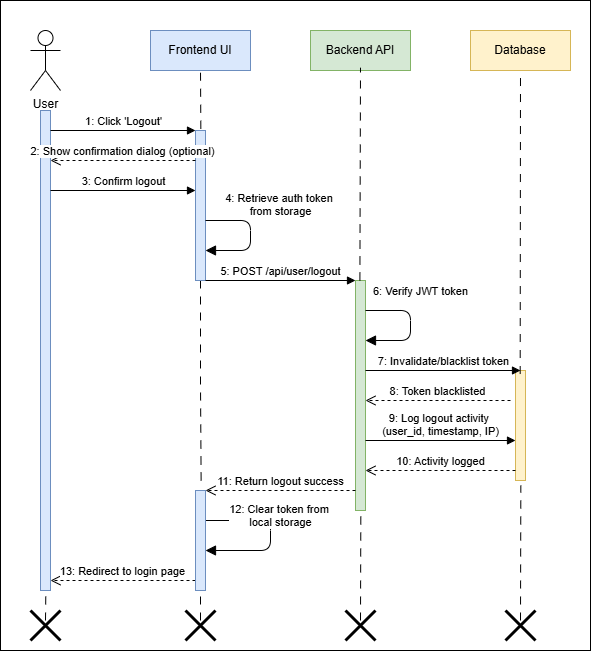

The diagram above was exported from draw.io. Its source (the exported page's mxGraphModel, read from the mxfile embedded in the PNG):
<mxGraphModel dx="1042" dy="634" grid="1" gridSize="10" guides="1" tooltips="1" connect="1" arrows="1" fold="1" page="1" pageScale="1" pageWidth="850" pageHeight="1100" math="0" shadow="0">
  <root>
    <mxCell id="0" />
    <mxCell id="1" parent="0" />
    <mxCell id="u7OYfrXtOj9I2ahFVFD0-44" value="" style="rounded=0;whiteSpace=wrap;html=1;" parent="1" vertex="1">
      <mxGeometry x="30" y="10" width="590" height="650" as="geometry" />
    </mxCell>
    <mxCell id="u7OYfrXtOj9I2ahFVFD0-1" value="User" style="shape=umlActor;verticalLabelPosition=bottom;verticalAlign=top;html=1;outlineConnect=0;" parent="1" vertex="1">
      <mxGeometry x="60" y="40" width="30" height="60" as="geometry" />
    </mxCell>
    <mxCell id="u7OYfrXtOj9I2ahFVFD0-2" value="" style="html=1;points=[];perimeter=orthogonalPerimeter;fillColor=#dae8fc;strokeColor=#6c8ebf;" parent="1" vertex="1">
      <mxGeometry x="70" y="120" width="10" height="480" as="geometry" />
    </mxCell>
    <mxCell id="u7OYfrXtOj9I2ahFVFD0-3" value="Frontend UI" style="rounded=0;whiteSpace=wrap;html=1;fillColor=#dae8fc;strokeColor=#6c8ebf;" parent="1" vertex="1">
      <mxGeometry x="180" y="40" width="100" height="40" as="geometry" />
    </mxCell>
    <mxCell id="u7OYfrXtOj9I2ahFVFD0-30" value="" style="edgeStyle=orthogonalEdgeStyle;rounded=0;orthogonalLoop=1;jettySize=auto;html=1;entryX=0.567;entryY=-0.028;entryDx=0;entryDy=0;entryPerimeter=0;endArrow=none;endFill=0;dashed=1;dashPattern=8 8;" parent="1" source="u7OYfrXtOj9I2ahFVFD0-4" target="u7OYfrXtOj9I2ahFVFD0-26" edge="1">
      <mxGeometry relative="1" as="geometry">
        <mxPoint x="230" y="370" as="targetPoint" />
      </mxGeometry>
    </mxCell>
    <mxCell id="u7OYfrXtOj9I2ahFVFD0-4" value="" style="html=1;points=[];perimeter=orthogonalPerimeter;fillColor=#dae8fc;strokeColor=#6c8ebf;" parent="1" vertex="1">
      <mxGeometry x="225" y="140" width="10" height="150" as="geometry" />
    </mxCell>
    <mxCell id="u7OYfrXtOj9I2ahFVFD0-5" value="Backend API" style="rounded=0;whiteSpace=wrap;html=1;fillColor=#d5e8d4;strokeColor=#82b366;" parent="1" vertex="1">
      <mxGeometry x="340" y="40" width="100" height="40" as="geometry" />
    </mxCell>
    <mxCell id="u7OYfrXtOj9I2ahFVFD0-6" value="" style="html=1;points=[];perimeter=orthogonalPerimeter;fillColor=#d5e8d4;strokeColor=#82b366;" parent="1" vertex="1">
      <mxGeometry x="385" y="290" width="10" height="230" as="geometry" />
    </mxCell>
    <mxCell id="u7OYfrXtOj9I2ahFVFD0-7" value="Database" style="rounded=0;whiteSpace=wrap;html=1;fillColor=#fff2cc;strokeColor=#d6b656;" parent="1" vertex="1">
      <mxGeometry x="500" y="40" width="100" height="40" as="geometry" />
    </mxCell>
    <mxCell id="u7OYfrXtOj9I2ahFVFD0-8" value="" style="html=1;points=[];perimeter=orthogonalPerimeter;fillColor=#fff2cc;strokeColor=#d6b656;" parent="1" vertex="1">
      <mxGeometry x="545" y="380" width="10" height="110" as="geometry" />
    </mxCell>
    <mxCell id="u7OYfrXtOj9I2ahFVFD0-11" value="1: Click 'Logout'" style="html=1;verticalAlign=bottom;endArrow=block;entryX=0;entryY=0;" parent="1" edge="1">
      <mxGeometry width="80" relative="1" as="geometry">
        <mxPoint x="80" y="140" as="sourcePoint" />
        <mxPoint x="225" y="140" as="targetPoint" />
      </mxGeometry>
    </mxCell>
    <mxCell id="u7OYfrXtOj9I2ahFVFD0-12" value="2: Show confirmation dialog (optional)" style="html=1;verticalAlign=bottom;endArrow=open;dashed=1;endSize=8;" parent="1" edge="1">
      <mxGeometry relative="1" as="geometry">
        <mxPoint x="225" y="170" as="sourcePoint" />
        <mxPoint x="80" y="170" as="targetPoint" />
      </mxGeometry>
    </mxCell>
    <mxCell id="u7OYfrXtOj9I2ahFVFD0-13" value="3: Confirm logout" style="html=1;verticalAlign=bottom;endArrow=block;" parent="1" edge="1">
      <mxGeometry width="80" relative="1" as="geometry">
        <mxPoint x="80" y="200" as="sourcePoint" />
        <mxPoint x="225" y="200" as="targetPoint" />
      </mxGeometry>
    </mxCell>
    <mxCell id="u7OYfrXtOj9I2ahFVFD0-14" value="4: Retrieve auth token&amp;nbsp;&lt;div&gt;from storage&lt;/div&gt;" style="html=1;verticalAlign=bottom;endArrow=block;endSize=8;" parent="1" edge="1">
      <mxGeometry x="-0.25" y="30" width="80" relative="1" as="geometry">
        <mxPoint x="235" y="230" as="sourcePoint" />
        <mxPoint x="235" y="260" as="targetPoint" />
        <Array as="points">
          <mxPoint x="280" y="230" />
          <mxPoint x="280" y="260" />
        </Array>
        <mxPoint as="offset" />
      </mxGeometry>
    </mxCell>
    <mxCell id="u7OYfrXtOj9I2ahFVFD0-15" value="5: POST /api/user/logout" style="html=1;verticalAlign=bottom;endArrow=block;" parent="1" edge="1">
      <mxGeometry width="80" relative="1" as="geometry">
        <mxPoint x="235" y="290" as="sourcePoint" />
        <mxPoint x="385" y="290" as="targetPoint" />
      </mxGeometry>
    </mxCell>
    <mxCell id="u7OYfrXtOj9I2ahFVFD0-16" value="6: Verify JWT token" style="html=1;verticalAlign=bottom;endArrow=block;endSize=8;" parent="1" edge="1">
      <mxGeometry x="-0.25" y="14" width="80" relative="1" as="geometry">
        <mxPoint x="395" y="320" as="sourcePoint" />
        <mxPoint x="395" y="350" as="targetPoint" />
        <Array as="points">
          <mxPoint x="440" y="320" />
          <mxPoint x="440" y="350" />
        </Array>
        <mxPoint x="-4" y="-10" as="offset" />
      </mxGeometry>
    </mxCell>
    <mxCell id="u7OYfrXtOj9I2ahFVFD0-17" value="7: Invalidate/blacklist token" style="html=1;verticalAlign=bottom;endArrow=block;" parent="1" edge="1">
      <mxGeometry width="80" relative="1" as="geometry">
        <mxPoint x="395" y="380" as="sourcePoint" />
        <mxPoint x="550" y="380" as="targetPoint" />
      </mxGeometry>
    </mxCell>
    <mxCell id="u7OYfrXtOj9I2ahFVFD0-18" value="8: Token blacklisted" style="html=1;verticalAlign=bottom;endArrow=open;dashed=1;endSize=8;" parent="1" edge="1">
      <mxGeometry relative="1" as="geometry">
        <mxPoint x="540" y="410" as="sourcePoint" />
        <mxPoint x="395" y="410" as="targetPoint" />
      </mxGeometry>
    </mxCell>
    <mxCell id="u7OYfrXtOj9I2ahFVFD0-19" value="9: Log logout activity&amp;nbsp;&lt;div&gt;(user_id, timestamp, IP)&lt;/div&gt;" style="html=1;verticalAlign=bottom;endArrow=block;" parent="1" edge="1">
      <mxGeometry width="80" relative="1" as="geometry">
        <mxPoint x="395" y="450" as="sourcePoint" />
        <mxPoint x="545" y="450" as="targetPoint" />
      </mxGeometry>
    </mxCell>
    <mxCell id="u7OYfrXtOj9I2ahFVFD0-20" value="10: Activity logged" style="html=1;verticalAlign=bottom;endArrow=open;dashed=1;endSize=8;" parent="1" edge="1">
      <mxGeometry relative="1" as="geometry">
        <mxPoint x="545" y="480" as="sourcePoint" />
        <mxPoint x="395" y="480" as="targetPoint" />
      </mxGeometry>
    </mxCell>
    <mxCell id="u7OYfrXtOj9I2ahFVFD0-21" value="11: Return logout success" style="html=1;verticalAlign=bottom;endArrow=open;dashed=1;endSize=8;" parent="1" edge="1">
      <mxGeometry relative="1" as="geometry">
        <mxPoint x="385" y="500" as="sourcePoint" />
        <mxPoint x="235" y="500" as="targetPoint" />
      </mxGeometry>
    </mxCell>
    <mxCell id="u7OYfrXtOj9I2ahFVFD0-22" value="12: Clear token from&amp;nbsp;&lt;div&gt;local storage&lt;/div&gt;" style="html=1;verticalAlign=bottom;endArrow=block;endSize=8;" parent="1" source="u7OYfrXtOj9I2ahFVFD0-26" edge="1">
      <mxGeometry x="-0.0526" y="10" width="80" relative="1" as="geometry">
        <mxPoint x="235" y="530" as="sourcePoint" />
        <mxPoint x="235" y="560" as="targetPoint" />
        <Array as="points">
          <mxPoint x="300" y="530" />
          <mxPoint x="300" y="560" />
        </Array>
        <mxPoint as="offset" />
      </mxGeometry>
    </mxCell>
    <mxCell id="u7OYfrXtOj9I2ahFVFD0-23" value="13: Redirect to login page" style="html=1;verticalAlign=bottom;endArrow=open;dashed=1;endSize=8;" parent="1" edge="1">
      <mxGeometry relative="1" as="geometry">
        <mxPoint x="225" y="590" as="sourcePoint" />
        <mxPoint x="80" y="590" as="targetPoint" />
      </mxGeometry>
    </mxCell>
    <mxCell id="u7OYfrXtOj9I2ahFVFD0-27" value="" style="html=1;verticalAlign=bottom;endArrow=block;endSize=8;" parent="1" target="u7OYfrXtOj9I2ahFVFD0-26" edge="1">
      <mxGeometry x="-0.0526" y="10" width="80" relative="1" as="geometry">
        <mxPoint x="235" y="530" as="sourcePoint" />
        <mxPoint x="235" y="560" as="targetPoint" />
        <Array as="points" />
        <mxPoint as="offset" />
      </mxGeometry>
    </mxCell>
    <mxCell id="u7OYfrXtOj9I2ahFVFD0-26" value="" style="html=1;points=[];perimeter=orthogonalPerimeter;fillColor=#dae8fc;strokeColor=#6c8ebf;" parent="1" vertex="1">
      <mxGeometry x="225" y="500" width="10" height="100" as="geometry" />
    </mxCell>
    <mxCell id="u7OYfrXtOj9I2ahFVFD0-28" value="" style="endArrow=none;html=1;rounded=0;entryX=0.5;entryY=1;entryDx=0;entryDy=0;exitX=0.533;exitY=-0.012;exitDx=0;exitDy=0;exitPerimeter=0;dashed=1;dashPattern=8 8;" parent="1" source="u7OYfrXtOj9I2ahFVFD0-4" target="u7OYfrXtOj9I2ahFVFD0-3" edge="1">
      <mxGeometry width="50" height="50" relative="1" as="geometry">
        <mxPoint x="270" y="160" as="sourcePoint" />
        <mxPoint x="320" y="110" as="targetPoint" />
      </mxGeometry>
    </mxCell>
    <mxCell id="u7OYfrXtOj9I2ahFVFD0-31" value="" style="endArrow=none;html=1;rounded=0;entryX=0.533;entryY=1.001;entryDx=0;entryDy=0;entryPerimeter=0;dashed=1;dashPattern=8 8;" parent="1" target="u7OYfrXtOj9I2ahFVFD0-2" edge="1">
      <mxGeometry width="50" height="50" relative="1" as="geometry">
        <mxPoint x="75" y="630" as="sourcePoint" />
        <mxPoint x="160" y="610" as="targetPoint" />
      </mxGeometry>
    </mxCell>
    <mxCell id="u7OYfrXtOj9I2ahFVFD0-32" value="" style="shape=umlDestroy;whiteSpace=wrap;html=1;strokeWidth=3;targetShapes=umlLifeline;" parent="1" vertex="1">
      <mxGeometry x="60" y="620" width="30" height="30" as="geometry" />
    </mxCell>
    <mxCell id="u7OYfrXtOj9I2ahFVFD0-33" value="" style="endArrow=none;html=1;rounded=0;entryX=0.533;entryY=1.001;entryDx=0;entryDy=0;entryPerimeter=0;dashed=1;dashPattern=8 8;" parent="1" edge="1">
      <mxGeometry width="50" height="50" relative="1" as="geometry">
        <mxPoint x="230" y="630" as="sourcePoint" />
        <mxPoint x="230" y="600" as="targetPoint" />
      </mxGeometry>
    </mxCell>
    <mxCell id="u7OYfrXtOj9I2ahFVFD0-34" value="" style="shape=umlDestroy;whiteSpace=wrap;html=1;strokeWidth=3;targetShapes=umlLifeline;" parent="1" vertex="1">
      <mxGeometry x="215" y="620" width="30" height="30" as="geometry" />
    </mxCell>
    <mxCell id="u7OYfrXtOj9I2ahFVFD0-35" value="" style="endArrow=none;html=1;rounded=0;entryX=0.533;entryY=1.004;entryDx=0;entryDy=0;entryPerimeter=0;dashed=1;dashPattern=8 8;" parent="1" target="u7OYfrXtOj9I2ahFVFD0-6" edge="1">
      <mxGeometry width="50" height="50" relative="1" as="geometry">
        <mxPoint x="390" y="630" as="sourcePoint" />
        <mxPoint x="390" y="600" as="targetPoint" />
      </mxGeometry>
    </mxCell>
    <mxCell id="u7OYfrXtOj9I2ahFVFD0-36" value="" style="shape=umlDestroy;whiteSpace=wrap;html=1;strokeWidth=3;targetShapes=umlLifeline;" parent="1" vertex="1">
      <mxGeometry x="375" y="620" width="30" height="30" as="geometry" />
    </mxCell>
    <mxCell id="u7OYfrXtOj9I2ahFVFD0-37" value="" style="endArrow=none;html=1;rounded=0;entryX=0.533;entryY=1.046;entryDx=0;entryDy=0;entryPerimeter=0;dashed=1;dashPattern=8 8;" parent="1" target="u7OYfrXtOj9I2ahFVFD0-8" edge="1">
      <mxGeometry width="50" height="50" relative="1" as="geometry">
        <mxPoint x="550" y="630" as="sourcePoint" />
        <mxPoint x="550" y="600" as="targetPoint" />
      </mxGeometry>
    </mxCell>
    <mxCell id="u7OYfrXtOj9I2ahFVFD0-38" value="" style="shape=umlDestroy;whiteSpace=wrap;html=1;strokeWidth=3;targetShapes=umlLifeline;" parent="1" vertex="1">
      <mxGeometry x="535" y="620" width="30" height="30" as="geometry" />
    </mxCell>
    <mxCell id="u7OYfrXtOj9I2ahFVFD0-41" value="" style="endArrow=none;html=1;rounded=0;entryX=0.5;entryY=1;entryDx=0;entryDy=0;dashed=1;dashPattern=8 8;exitX=0.468;exitY=0.032;exitDx=0;exitDy=0;exitPerimeter=0;" parent="1" source="u7OYfrXtOj9I2ahFVFD0-8" target="u7OYfrXtOj9I2ahFVFD0-7" edge="1">
      <mxGeometry width="50" height="50" relative="1" as="geometry">
        <mxPoint x="550" y="360" as="sourcePoint" />
        <mxPoint x="550.61" y="243" as="targetPoint" />
      </mxGeometry>
    </mxCell>
    <mxCell id="u7OYfrXtOj9I2ahFVFD0-43" value="" style="endArrow=none;html=1;rounded=0;entryX=0.5;entryY=0.929;entryDx=0;entryDy=0;entryPerimeter=0;dashed=1;dashPattern=8 8;" parent="1" target="u7OYfrXtOj9I2ahFVFD0-5" edge="1">
      <mxGeometry width="50" height="50" relative="1" as="geometry">
        <mxPoint x="389.4" y="290" as="sourcePoint" />
        <mxPoint x="390.61" y="83" as="targetPoint" />
      </mxGeometry>
    </mxCell>
  </root>
</mxGraphModel>